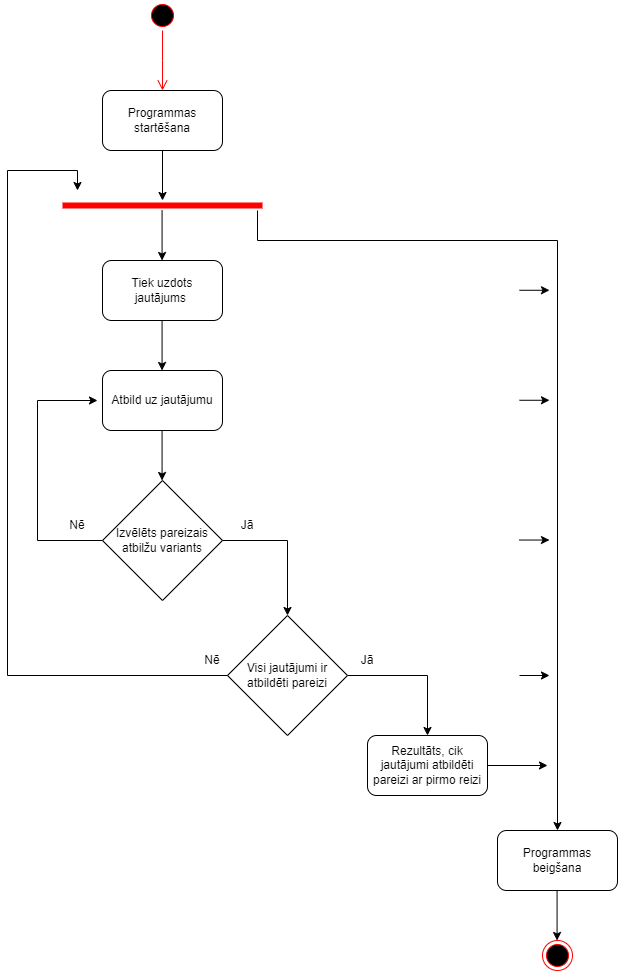

The diagram above was exported from draw.io. Its source (the exported page's mxGraphModel, read from the mxfile embedded in the PNG):
<mxGraphModel dx="1687" dy="936" grid="1" gridSize="10" guides="1" tooltips="1" connect="1" arrows="1" fold="1" page="1" pageScale="1" pageWidth="827" pageHeight="1169" math="0" shadow="0">
  <root>
    <mxCell id="0" />
    <mxCell id="1" parent="0" />
    <mxCell id="UH1jHgdzGBn_T0Vkucm--2" value="" style="ellipse;html=1;shape=startState;fillColor=#000000;strokeColor=#ff0000;" vertex="1" parent="1">
      <mxGeometry x="280" y="60" width="30" height="30" as="geometry" />
    </mxCell>
    <mxCell id="UH1jHgdzGBn_T0Vkucm--3" value="" style="edgeStyle=orthogonalEdgeStyle;html=1;verticalAlign=bottom;endArrow=open;endSize=8;strokeColor=#ff0000;rounded=0;" edge="1" source="UH1jHgdzGBn_T0Vkucm--2" parent="1">
      <mxGeometry relative="1" as="geometry">
        <mxPoint x="295" y="150" as="targetPoint" />
      </mxGeometry>
    </mxCell>
    <mxCell id="UH1jHgdzGBn_T0Vkucm--7" value="" style="edgeStyle=orthogonalEdgeStyle;rounded=0;orthogonalLoop=1;jettySize=auto;html=1;" edge="1" parent="1" source="UH1jHgdzGBn_T0Vkucm--4" target="UH1jHgdzGBn_T0Vkucm--5">
      <mxGeometry relative="1" as="geometry" />
    </mxCell>
    <mxCell id="UH1jHgdzGBn_T0Vkucm--4" value="Programmas startēšana" style="rounded=1;whiteSpace=wrap;html=1;" vertex="1" parent="1">
      <mxGeometry x="235" y="150" width="120" height="60" as="geometry" />
    </mxCell>
    <mxCell id="UH1jHgdzGBn_T0Vkucm--5" value="" style="shape=line;html=1;strokeWidth=6;strokeColor=#ff0000;" vertex="1" parent="1">
      <mxGeometry x="195" y="260" width="200" height="10" as="geometry" />
    </mxCell>
    <mxCell id="UH1jHgdzGBn_T0Vkucm--10" value="Rezultāts, cik jautājumi atbildēti pareizi ar pirmo reizi" style="rounded=1;whiteSpace=wrap;html=1;" vertex="1" parent="1">
      <mxGeometry x="500" y="795" width="120" height="60" as="geometry" />
    </mxCell>
    <mxCell id="UH1jHgdzGBn_T0Vkucm--11" value="Tiek uzdots jautājums&amp;nbsp;" style="rounded=1;whiteSpace=wrap;html=1;" vertex="1" parent="1">
      <mxGeometry x="235" y="320" width="120" height="60" as="geometry" />
    </mxCell>
    <mxCell id="UH1jHgdzGBn_T0Vkucm--13" value="" style="endArrow=classic;html=1;rounded=0;" edge="1" parent="1">
      <mxGeometry width="50" height="50" relative="1" as="geometry">
        <mxPoint x="294.58" y="270" as="sourcePoint" />
        <mxPoint x="294.58" y="320" as="targetPoint" />
      </mxGeometry>
    </mxCell>
    <mxCell id="UH1jHgdzGBn_T0Vkucm--15" value="Izvēlēts pareizais atbilžu variants" style="rhombus;whiteSpace=wrap;html=1;" vertex="1" parent="1">
      <mxGeometry x="235" y="540" width="120" height="120" as="geometry" />
    </mxCell>
    <mxCell id="UH1jHgdzGBn_T0Vkucm--16" value="" style="endArrow=classic;html=1;rounded=0;" edge="1" parent="1">
      <mxGeometry width="50" height="50" relative="1" as="geometry">
        <mxPoint x="294.58" y="380" as="sourcePoint" />
        <mxPoint x="294.58" y="430" as="targetPoint" />
      </mxGeometry>
    </mxCell>
    <mxCell id="UH1jHgdzGBn_T0Vkucm--17" value="" style="endArrow=classic;html=1;rounded=0;entryX=0.5;entryY=0;entryDx=0;entryDy=0;" edge="1" parent="1" target="UH1jHgdzGBn_T0Vkucm--28">
      <mxGeometry width="50" height="50" relative="1" as="geometry">
        <mxPoint x="355" y="600" as="sourcePoint" />
        <mxPoint x="420" y="670" as="targetPoint" />
        <Array as="points">
          <mxPoint x="420" y="600" />
        </Array>
      </mxGeometry>
    </mxCell>
    <mxCell id="UH1jHgdzGBn_T0Vkucm--21" value="Jā" style="text;html=1;strokeColor=none;fillColor=none;align=center;verticalAlign=middle;whiteSpace=wrap;rounded=0;" vertex="1" parent="1">
      <mxGeometry x="370" y="570" width="20" height="30" as="geometry" />
    </mxCell>
    <mxCell id="UH1jHgdzGBn_T0Vkucm--22" value="" style="endArrow=classic;html=1;rounded=0;" edge="1" parent="1">
      <mxGeometry width="50" height="50" relative="1" as="geometry">
        <mxPoint x="235" y="600" as="sourcePoint" />
        <mxPoint x="230" y="460" as="targetPoint" />
        <Array as="points">
          <mxPoint x="170" y="600" />
          <mxPoint x="170" y="460" />
        </Array>
      </mxGeometry>
    </mxCell>
    <mxCell id="UH1jHgdzGBn_T0Vkucm--23" value="Nē" style="text;html=1;strokeColor=none;fillColor=none;align=center;verticalAlign=middle;whiteSpace=wrap;rounded=0;" vertex="1" parent="1">
      <mxGeometry x="200" y="570" width="20" height="30" as="geometry" />
    </mxCell>
    <mxCell id="UH1jHgdzGBn_T0Vkucm--25" value="Atbild uz jautājumu" style="rounded=1;whiteSpace=wrap;html=1;" vertex="1" parent="1">
      <mxGeometry x="235" y="430" width="120" height="60" as="geometry" />
    </mxCell>
    <mxCell id="UH1jHgdzGBn_T0Vkucm--26" value="" style="endArrow=classic;html=1;rounded=0;" edge="1" parent="1">
      <mxGeometry width="50" height="50" relative="1" as="geometry">
        <mxPoint x="294.58" y="490" as="sourcePoint" />
        <mxPoint x="294.58" y="540" as="targetPoint" />
      </mxGeometry>
    </mxCell>
    <mxCell id="UH1jHgdzGBn_T0Vkucm--27" value="" style="endArrow=classic;html=1;rounded=0;entryX=0.5;entryY=0;entryDx=0;entryDy=0;" edge="1" parent="1" target="UH1jHgdzGBn_T0Vkucm--10">
      <mxGeometry width="50" height="50" relative="1" as="geometry">
        <mxPoint x="480" y="735" as="sourcePoint" />
        <mxPoint x="570" y="735" as="targetPoint" />
        <Array as="points">
          <mxPoint x="560" y="735" />
        </Array>
      </mxGeometry>
    </mxCell>
    <mxCell id="UH1jHgdzGBn_T0Vkucm--28" value="Visi jautājumi ir atbildēti pareizi" style="rhombus;whiteSpace=wrap;html=1;" vertex="1" parent="1">
      <mxGeometry x="360" y="675" width="120" height="120" as="geometry" />
    </mxCell>
    <mxCell id="UH1jHgdzGBn_T0Vkucm--29" value="" style="endArrow=classic;html=1;rounded=0;exitX=0;exitY=0.5;exitDx=0;exitDy=0;" edge="1" parent="1" source="UH1jHgdzGBn_T0Vkucm--28">
      <mxGeometry width="50" height="50" relative="1" as="geometry">
        <mxPoint x="340" y="735" as="sourcePoint" />
        <mxPoint x="210" y="250" as="targetPoint" />
        <Array as="points">
          <mxPoint x="140" y="735" />
          <mxPoint x="140" y="230" />
          <mxPoint x="210" y="230" />
        </Array>
      </mxGeometry>
    </mxCell>
    <mxCell id="UH1jHgdzGBn_T0Vkucm--30" value="Nē" style="text;html=1;strokeColor=none;fillColor=none;align=center;verticalAlign=middle;whiteSpace=wrap;rounded=0;" vertex="1" parent="1">
      <mxGeometry x="335" y="705" width="20" height="30" as="geometry" />
    </mxCell>
    <mxCell id="UH1jHgdzGBn_T0Vkucm--32" value="Jā" style="text;html=1;strokeColor=none;fillColor=none;align=center;verticalAlign=middle;whiteSpace=wrap;rounded=0;" vertex="1" parent="1">
      <mxGeometry x="490" y="705" width="20" height="30" as="geometry" />
    </mxCell>
    <mxCell id="UH1jHgdzGBn_T0Vkucm--33" value="" style="ellipse;html=1;shape=endState;fillColor=#000000;strokeColor=#ff0000;" vertex="1" parent="1">
      <mxGeometry x="675" y="1000" width="30" height="30" as="geometry" />
    </mxCell>
    <mxCell id="UH1jHgdzGBn_T0Vkucm--34" value="" style="endArrow=classic;html=1;rounded=0;" edge="1" parent="1">
      <mxGeometry width="50" height="50" relative="1" as="geometry">
        <mxPoint x="390" y="270" as="sourcePoint" />
        <mxPoint x="690" y="890" as="targetPoint" />
        <Array as="points">
          <mxPoint x="390" y="300" />
          <mxPoint x="690" y="300" />
        </Array>
      </mxGeometry>
    </mxCell>
    <mxCell id="UH1jHgdzGBn_T0Vkucm--37" value="Programmas beigšana" style="rounded=1;whiteSpace=wrap;html=1;" vertex="1" parent="1">
      <mxGeometry x="630" y="890" width="120" height="60" as="geometry" />
    </mxCell>
    <mxCell id="UH1jHgdzGBn_T0Vkucm--38" value="" style="endArrow=classic;html=1;rounded=0;" edge="1" parent="1">
      <mxGeometry width="50" height="50" relative="1" as="geometry">
        <mxPoint x="689.58" y="950" as="sourcePoint" />
        <mxPoint x="689.58" y="1000" as="targetPoint" />
      </mxGeometry>
    </mxCell>
    <mxCell id="UH1jHgdzGBn_T0Vkucm--39" value="" style="endArrow=classic;html=1;rounded=0;exitX=1;exitY=0.5;exitDx=0;exitDy=0;" edge="1" parent="1" source="UH1jHgdzGBn_T0Vkucm--10">
      <mxGeometry width="50" height="50" relative="1" as="geometry">
        <mxPoint x="670" y="825" as="sourcePoint" />
        <mxPoint x="680" y="825" as="targetPoint" />
      </mxGeometry>
    </mxCell>
    <mxCell id="UH1jHgdzGBn_T0Vkucm--40" value="" style="endArrow=classic;html=1;rounded=0;" edge="1" parent="1">
      <mxGeometry width="50" height="50" relative="1" as="geometry">
        <mxPoint x="652" y="735" as="sourcePoint" />
        <mxPoint x="682" y="735" as="targetPoint" />
      </mxGeometry>
    </mxCell>
    <mxCell id="UH1jHgdzGBn_T0Vkucm--41" value="" style="endArrow=classic;html=1;rounded=0;" edge="1" parent="1">
      <mxGeometry width="50" height="50" relative="1" as="geometry">
        <mxPoint x="652" y="599.53" as="sourcePoint" />
        <mxPoint x="682" y="599.53" as="targetPoint" />
      </mxGeometry>
    </mxCell>
    <mxCell id="UH1jHgdzGBn_T0Vkucm--42" value="" style="endArrow=classic;html=1;rounded=0;" edge="1" parent="1">
      <mxGeometry width="50" height="50" relative="1" as="geometry">
        <mxPoint x="652" y="459.7699999999999" as="sourcePoint" />
        <mxPoint x="682" y="459.7699999999999" as="targetPoint" />
      </mxGeometry>
    </mxCell>
    <mxCell id="UH1jHgdzGBn_T0Vkucm--43" value="" style="endArrow=classic;html=1;rounded=0;" edge="1" parent="1">
      <mxGeometry width="50" height="50" relative="1" as="geometry">
        <mxPoint x="652" y="349.7699999999999" as="sourcePoint" />
        <mxPoint x="682" y="349.7699999999999" as="targetPoint" />
      </mxGeometry>
    </mxCell>
  </root>
</mxGraphModel>